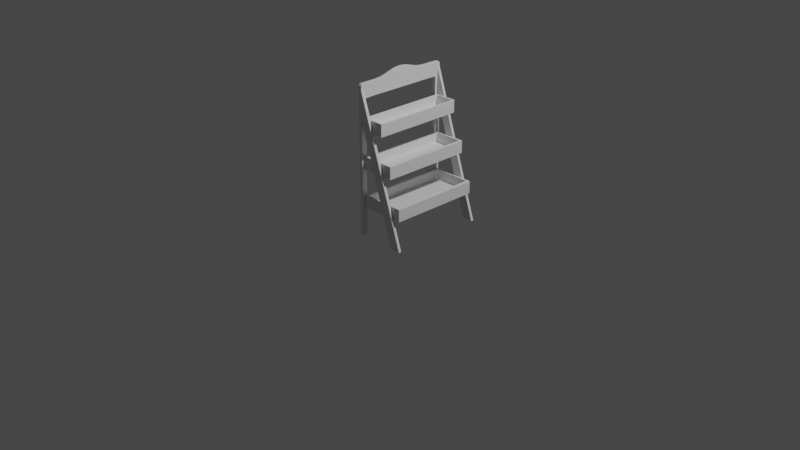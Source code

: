 # Source: plant_shelf.blend  (saved by Blender 2.90.8; exported with 4.5.12 LTS)
import bpy
from mathutils import Matrix  # noqa: F401  (used for matrix-valued properties, if any)

bpy.ops.wm.read_factory_settings(use_empty=True)
scene = bpy.context.scene
scene.name = 'Scene'

# ---- collections
col_collection = bpy.data.collections.new('Collection'); scene.collection.children.link(col_collection)

# ---- materials (node trees are filled in below, after node groups)
mat_material = bpy.data.materials.new('Material')
mat_material.alpha_threshold = 0.0
mat_material.use_transparent_shadow = False
mat_material.line_color = (0.0, 0.0, 0.0, 1.0)
mat_material_004 = bpy.data.materials.new('Material.004')
mat_material_004.alpha_threshold = 0.0
mat_material_004.use_transparent_shadow = False
mat_material_004.line_color = (0.0, 0.0, 0.0, 1.0)
mat_material_005 = bpy.data.materials.new('Material.005')
mat_material_005.alpha_threshold = 0.0
mat_material_005.use_transparent_shadow = False
mat_material_005.line_color = (0.0, 0.0, 0.0, 1.0)

# ---- material node trees
mat_material.use_nodes = True; mat_material.node_tree.nodes.clear()
_N = mat_material.node_tree.nodes; _L = mat_material.node_tree.links
n0 = _N.new('ShaderNodeOutputMaterial'); n0.name = 'Material Output'; n0.location = (300, 300)
n1 = _N.new('ShaderNodeBsdfPrincipled'); n1.name = 'Principled BSDF'; n1.location = (10, 300)
n1.distribution = 'GGX'
n1.subsurface_method = 'BURLEY'
n1.inputs[2].default_value = 0.4
n1.inputs[3].default_value = 1.45
n1.inputs[27].default_value = (0.0, 0.0, 0.0, 1.0)
n1.inputs[28].default_value = 1.0
_L.new(n1.outputs[0], n0.inputs[0])
n0.is_active_output = True
mat_material_004.use_nodes = True; mat_material_004.node_tree.nodes.clear()
_N = mat_material_004.node_tree.nodes; _L = mat_material_004.node_tree.links
n0 = _N.new('ShaderNodeOutputMaterial'); n0.name = 'Material Output'; n0.location = (300, 300)
n1 = _N.new('ShaderNodeBsdfPrincipled'); n1.name = 'Principled BSDF'; n1.location = (10, 300)
n1.distribution = 'GGX'
n1.subsurface_method = 'BURLEY'
n1.inputs[2].default_value = 0.4
n1.inputs[3].default_value = 1.45
n1.inputs[27].default_value = (0.0, 0.0, 0.0, 1.0)
n1.inputs[28].default_value = 1.0
_L.new(n1.outputs[0], n0.inputs[0])
n0.is_active_output = True
mat_material_005.use_nodes = True; mat_material_005.node_tree.nodes.clear()
_N = mat_material_005.node_tree.nodes; _L = mat_material_005.node_tree.links
n0 = _N.new('ShaderNodeOutputMaterial'); n0.name = 'Material Output'; n0.location = (300, 300)
n1 = _N.new('ShaderNodeBsdfPrincipled'); n1.name = 'Principled BSDF'; n1.location = (10, 300)
n1.distribution = 'GGX'
n1.subsurface_method = 'BURLEY'
n1.inputs[2].default_value = 0.4
n1.inputs[3].default_value = 1.45
n1.inputs[27].default_value = (0.0, 0.0, 0.0, 1.0)
n1.inputs[28].default_value = 1.0
_L.new(n1.outputs[0], n0.inputs[0])
n0.is_active_output = True

# ---- world
world_world = bpy.data.worlds.new('World'); scene.world = world_world
world_world.use_nodes = True; world_world.node_tree.nodes.clear()
_N = world_world.node_tree.nodes; _L = world_world.node_tree.links
n0 = _N.new('ShaderNodeOutputWorld'); n0.name = 'World Output'; n0.location = (300, 300)
n1 = _N.new('ShaderNodeBackground'); n1.name = 'Background'; n1.location = (10, 300)
n1.inputs[0].default_value = (0.05088, 0.05088, 0.05088, 1.0)
_L.new(n1.outputs[0], n0.inputs[0])
n0.is_active_output = True
world_world.color = (0.05088, 0.05088, 0.05088)
world_world.use_sun_shadow = False
world_world.sun_shadow_jitter_overblur = 0.0

# ---- cameras
cam_camera = bpy.data.cameras.new('Camera')
cam_camera.clip_end = 100.0
cam_camera.ortho_scale = 7.314

# ---- lights
light_light = bpy.data.lights.new('Light', 'POINT')
light_light.transmission_factor = 0.0
light_light.energy = 1000.0
light_light.shadow_soft_size = 0.1
light_light.shadow_maximum_resolution = 0.006
light_light.use_absolute_resolution = True

# ---- meshes
me_cube = bpy.data.meshes.new('Cube')
me_cube.from_pydata([(0.035, 0.515, 1.501), (0.035, 0.515, 0.002459), (0.035, 0.485, 1.501), (0.03501, 0.485, 0.002459), (-0.002194, 0.485, 0.002459), (0.035, 0.515, 1.211), (-0.002194, 0.4576, 1.413), (0.03501, 0.485, 1.212), (0.5455, 0.5152, 0.001679), (0.5455, 0.4847, 0.001134), (0.4291, 0.5151, 0.001295), (0.4291, 0.485, 0.002377), (-0.002194, 0.515, 0.002459), (0.03501, 0.4571, 0.002459), (0.035, -0.0001222, 1.414), (0.035, -0.0001222, 1.621), (0.035, 0.4258, 1.561), (0.035, 0.3652, 1.561), (0.035, 0.3045, 1.562), (0.035, 0.2439, 1.568), (0.035, 0.1832, 1.582), (0.035, 0.1226, 1.601), (0.035, 0.06196, 1.615), (-0.002194, 0.4258, 1.414), (-0.002194, 0.3045, 1.414), (-0.002194, 0.1832, 1.414), (0.035, 0.06196, 1.414), (0.035, 0.1226, 1.414), (0.035, 0.1832, 1.414), (0.035, 0.2439, 1.414), (0.035, 0.3045, 1.414), (0.035, 0.3652, 1.414), (0.035, 0.4258, 1.414), (-0.002194, 0.1832, 1.582), (-0.002194, 0.2439, 1.568), (-0.002194, 0.3045, 1.562), (-0.002194, 0.3652, 1.561), (0.035, 0.515, 1.531), (0.035, 0.485, 1.561), (0.035, 0.5127, 1.543), (0.035, 0.5062, 1.552), (0.035, 0.4965, 1.559), (-0.002194, 0.515, 1.531), (-0.002194, 0.5127, 1.543), (-0.002194, 0.4571, 0.002459), (0.03501, 0.4571, 1.413), (-0.002194, 0.515, 1.211), (-0.002194, -0.0001222, 1.414), (-0.002194, -0.0001222, 1.621), (-0.002194, 0.3652, 1.414), (-0.002194, 0.2439, 1.414), (-0.002194, 0.1226, 1.414), (-0.002194, 0.06196, 1.414), (-0.002194, 0.06196, 1.615), (-0.002194, 0.1226, 1.601), (-0.002194, 0.4258, 1.561), (-0.002194, 0.485, 1.561), (-0.002194, 0.4965, 1.559), (-0.002194, 0.5062, 1.552), (-0.002194, 0.4554, 1.561), (0.035, 0.4554, 1.561), (-0.002194, 0.4861, 0.002459), (-0.002194, 0.4863, 1.211), (0.035, 0.03092, 1.619), (0.035, 0.03092, 1.414), (-0.002194, 0.03092, 1.414), (-0.002194, 0.03092, 1.619), (0.035, 0.09228, 1.61), (0.035, 0.09228, 1.414), (-0.002194, 0.09228, 1.414), (-0.002194, 0.09228, 1.61), (0.035, 0.1529, 1.592), (0.035, 0.1529, 1.414), (-0.002194, 0.1529, 1.414), (-0.002194, 0.1529, 1.592), (0.035, 0.2136, 1.574), (0.035, 0.2136, 1.414), (-0.002194, 0.2136, 1.574), (-0.002194, 0.2136, 1.414), (0.035, 0.2742, 1.564), (0.035, 0.2742, 1.414), (-0.002194, 0.2742, 1.564), (-0.002194, 0.2742, 1.414)], [], [(12, 1, 3, 4), (5, 0, 8, 10), (14, 15, 48, 47), (12, 46, 5, 1), (1, 5, 7, 3), (10, 8, 9, 11), (7, 5, 10, 11), (0, 2, 9, 8), (2, 7, 11, 9), (46, 42, 37, 0, 5), (68, 67, 22, 26), (32, 45, 60, 16), (65, 64, 14, 47), (63, 66, 48, 15), (60, 59, 55, 16), (16, 55, 36, 17), (17, 36, 35, 18), (79, 81, 34, 19), (75, 77, 33, 20), (71, 74, 54, 21), (67, 70, 53, 22), (23, 32, 31, 49), (49, 31, 30, 24), (82, 80, 29, 50), (78, 76, 28, 25), (73, 72, 27, 51), (69, 68, 26, 52), (64, 63, 15, 14), (32, 16, 17, 31), (31, 17, 18, 30), (80, 79, 19, 29), (76, 75, 20, 28), (72, 71, 21, 27), (56, 38, 41, 57), (57, 41, 40, 58), (58, 40, 39, 43), (43, 39, 37, 42), (2, 0, 37, 39, 40, 41, 38), (70, 69, 52, 53), (61, 62, 46, 12), (13, 45, 6, 44), (55, 23, 49, 36), (36, 49, 24, 35), (81, 82, 50, 34), (77, 78, 25, 33), (74, 73, 51, 54), (38, 56, 59, 60), (66, 65, 47, 48), (3, 13, 44, 4), (6, 23, 55, 59), (44, 6, 62, 61), (6, 59, 56, 62), (42, 46, 62, 56, 57, 58, 43), (60, 45, 7, 38), (3, 7, 45, 13), (53, 52, 65, 66), (26, 22, 63, 64), (22, 53, 66, 63), (52, 26, 64, 65), (54, 51, 69, 70), (51, 27, 68, 69), (21, 54, 70, 67), (27, 21, 67, 68), (33, 25, 73, 74), (28, 20, 71, 72), (25, 28, 72, 73), (20, 33, 74, 71), (34, 50, 78, 77), (29, 19, 75, 76), (50, 29, 76, 78), (19, 34, 77, 75), (35, 24, 82, 81), (30, 18, 79, 80), (24, 30, 80, 82), (18, 35, 81, 79)])
_uv = me_cube.uv_layers.new(name='UVMap')
_uv.uv.foreach_set('vector', [0.125, 0.5, 0.375, 0.5, 0.375, 0.75, 0.125, 0.75, 0.6104, 0.5, 0.625, 0.5, 0.625, 0.5, 0.6104, 0.5, 0.6104, 0.75, 0.625, 0.75, 0.625, 1.0, 0.6104, 1.0, 0.375, 0.25, 0.6104, 0.25, 0.6104, 0.5, 0.375, 0.5, 0.375, 0.5, 0.6104, 0.5, 0.6104, 0.75, 0.375, 0.75, 0.6104, 0.5, 0.625, 0.5, 0.625, 0.75, 0.6104, 0.75, 0.6104, 0.75, 0.6104, 0.5, 0.6104, 0.5, 0.6104, 0.75, 0.625, 0.5, 0.625, 0.75, 0.625, 0.75, 0.625, 0.5, 0.625, 0.75, 0.6104, 0.75, 0.6104, 0.75, 0.625, 0.75, 0.6104, 0.25, 0.6239, 0.25, 0.625, 0.5, 0.625, 0.5, 0.6104, 0.5, 0.6104, 0.75, 0.625, 0.75, 0.625, 0.75, 0.6104, 0.75, 0.6104, 0.75, 0.0, 0.0, 0.625, 0.75, 0.625, 0.75, 0.6104, 1.0, 0.6104, 0.75, 0.6104, 0.75, 0.6104, 1.0, 0.625, 0.75, 0.875, 0.75, 0.875, 0.75, 0.625, 0.75, 0.625, 0.75, 0.875, 0.75, 0.875, 0.75, 0.625, 0.75, 0.625, 0.75, 0.875, 0.75, 0.875, 0.75, 0.625, 0.75, 0.625, 0.75, 0.875, 0.75, 0.875, 0.75, 0.625, 0.75, 0.625, 0.75, 0.875, 0.75, 0.875, 0.75, 0.625, 0.75, 0.625, 0.75, 0.875, 0.75, 0.875, 0.75, 0.625, 0.75, 0.625, 0.75, 0.875, 0.75, 0.875, 0.75, 0.625, 0.75, 0.625, 0.75, 0.875, 0.75, 0.875, 0.75, 0.625, 0.75, 0.6104, 1.0, 0.6104, 0.75, 0.6104, 0.75, 0.6104, 1.0, 0.6104, 1.0, 0.6104, 0.75, 0.6104, 0.75, 0.6104, 1.0, 0.6104, 1.0, 0.6104, 0.75, 0.6104, 0.75, 0.6104, 1.0, 0.6104, 1.0, 0.6104, 0.75, 0.6104, 0.75, 0.6104, 1.0, 0.6104, 1.0, 0.6104, 0.75, 0.6104, 0.75, 0.6104, 1.0, 0.6104, 1.0, 0.6104, 0.75, 0.6104, 0.75, 0.6104, 1.0, 0.6104, 0.75, 0.625, 0.75, 0.625, 0.75, 0.6104, 0.75, 0.6104, 0.75, 0.625, 0.75, 0.625, 0.75, 0.6104, 0.75, 0.6104, 0.75, 0.625, 0.75, 0.625, 0.75, 0.6104, 0.75, 0.6104, 0.75, 0.625, 0.75, 0.625, 0.75, 0.6104, 0.75, 0.6104, 0.75, 0.625, 0.75, 0.625, 0.75, 0.6104, 0.75, 0.6104, 0.75, 0.625, 0.75, 0.625, 0.75, 0.6104, 0.75, 0.875, 0.75, 0.625, 0.75, 0.625, 0.6543, 0.875, 0.6543, 0.875, 0.6543, 0.625, 0.6543, 0.625, 0.5, 0.875, 0.5, 0.625, 0.25, 0.625, 0.5, 0.625, 0.5, 0.6243, 0.25, 0.6243, 0.25, 0.625, 0.5, 0.625, 0.5, 0.6239, 0.25, 0.625, 0.75, 0.625, 0.5, 0.625, 0.5, 0.625, 0.519, 0.625, 0.5732, 0.625, 0.6543, 0.625, 0.75, 0.625, 0.0, 0.6104, 0.0, 0.6104, 0.0, 0.625, 0.0, 0.375, 0.125, 0.6104, 0.125, 0.6104, 0.25, 0.375, 0.25, 0.375, 0.75, 0.6104, 0.75, 0.6104, 1.0, 0.375, 1.0, 0.625, 0.0, 0.6104, 0.0, 0.6104, 0.0, 0.625, 0.0, 0.625, 0.0, 0.6104, 0.0, 0.6104, 0.0, 0.625, 0.0, 0.625, 0.0, 0.6104, 0.0, 0.6104, 0.0, 0.625, 0.0, 0.625, 0.0, 0.6104, 0.0, 0.6104, 0.0, 0.625, 0.0, 0.625, 0.0, 0.6104, 0.0, 0.6104, 0.0, 0.625, 0.0, 0.625, 0.75, 0.875, 0.75, 0.875, 0.75, 0.625, 0.75, 0.625, 0.0, 0.6104, 0.0, 0.6104, 0.0, 0.625, 0.0, 0.375, 0.75, 0.375, 0.75, 0.375, 1.0, 0.125, 0.75, 0.0, 0.0, 0.6104, 0.0, 0.875, 0.75, 0.875, 0.75, 0.375, 0.0, 0.6104, 0.0, 0.6104, 0.125, 0.375, 0.125, 0.6104, 0.0, 0.875, 0.75, 0.875, 0.75, 0.6104, 0.125, 0.6239, 0.25, 0.6104, 0.25, 0.6104, 0.125, 0.875, 0.75, 0.875, 0.6543, 0.875, 0.5, 0.6243, 0.25, 0.625, 0.75, 0.0, 0.0, 0.0, 0.0, 0.625, 0.75, 0.375, 0.75, 0.0, 0.0, 0.6104, 0.75, 0.375, 0.75, 0.625, 0.0, 0.6104, 0.0, 0.6104, 0.0, 0.625, 0.0, 0.6104, 0.75, 0.625, 0.75, 0.625, 0.75, 0.6104, 0.75, 0.625, 0.75, 0.875, 0.75, 0.875, 0.75, 0.625, 0.75, 0.6104, 1.0, 0.6104, 0.75, 0.6104, 0.75, 0.6104, 1.0, 0.625, 0.0, 0.6104, 0.0, 0.6104, 0.0, 0.625, 0.0, 0.6104, 1.0, 0.6104, 0.75, 0.6104, 0.75, 0.6104, 1.0, 0.625, 0.75, 0.875, 0.75, 0.875, 0.75, 0.625, 0.75, 0.6104, 0.75, 0.625, 0.75, 0.625, 0.75, 0.6104, 0.75, 0.625, 0.0, 0.6104, 0.0, 0.6104, 0.0, 0.625, 0.0, 0.6104, 0.75, 0.625, 0.75, 0.625, 0.75, 0.6104, 0.75, 0.6104, 1.0, 0.6104, 0.75, 0.6104, 0.75, 0.6104, 1.0, 0.625, 0.75, 0.875, 0.75, 0.875, 0.75, 0.625, 0.75, 0.625, 0.0, 0.6104, 0.0, 0.6104, 0.0, 0.625, 0.0, 0.6104, 0.75, 0.625, 0.75, 0.625, 0.75, 0.6104, 0.75, 0.6104, 1.0, 0.6104, 0.75, 0.6104, 0.75, 0.6104, 1.0, 0.625, 0.75, 0.875, 0.75, 0.875, 0.75, 0.625, 0.75, 0.625, 0.0, 0.6104, 0.0, 0.6104, 0.0, 0.625, 0.0, 0.6104, 0.75, 0.625, 0.75, 0.625, 0.75, 0.6104, 0.75, 0.6104, 1.0, 0.6104, 0.75, 0.6104, 0.75, 0.6104, 1.0, 0.625, 0.75, 0.875, 0.75, 0.875, 0.75, 0.625, 0.75])
me_cube.materials.append(mat_material)
me_cube.use_remesh_preserve_volume = False
me_cube.use_remesh_preserve_attributes = False
me_cube.use_mirror_vertex_groups = False
me_cube.update()
me_cube_002 = bpy.data.meshes.new('Cube.002')
me_cube_002.from_pydata([(0.01812, -0.4833, 0.7837), (0.03612, -0.4665, 0.812), (0.01812, 0.4833, 0.7837), (0.03612, 0.4588, 0.812), (0.2533, -0.4833, 0.7837), (0.2353, -0.4665, 0.812), (0.2533, 0.4833, 0.7837), (0.2353, 0.4588, 0.812), (0.01812, -0.4833, 0.9176), (0.01812, 0.4833, 0.9176), (0.2533, 0.4833, 0.9176), (0.2533, -0.4833, 0.9176), (0.03515, -0.4684, 0.9176), (0.03515, 0.4607, 0.9176), (0.2362, 0.4607, 0.9176), (0.2362, -0.4684, 0.9176)], [], [(0, 8, 9, 2), (2, 9, 10, 6), (6, 10, 11, 4), (4, 11, 8, 0), (2, 6, 4, 0), (7, 3, 1, 5), (12, 13, 9, 8), (13, 14, 10, 9), (14, 15, 11, 10), (15, 12, 8, 11), (1, 3, 13, 12), (3, 7, 14, 13), (7, 5, 15, 14), (5, 1, 12, 15)])
_uv = me_cube_002.uv_layers.new(name='UVMap')
_uv.uv.foreach_set('vector', [0.375, 0.0, 0.625, 0.0, 0.625, 0.25, 0.375, 0.25, 0.375, 0.25, 0.625, 0.25, 0.625, 0.5, 0.375, 0.5, 0.375, 0.5, 0.625, 0.5, 0.625, 0.75, 0.375, 0.75, 0.375, 0.75, 0.625, 0.75, 0.625, 1.0, 0.375, 1.0, 0.125, 0.5, 0.375, 0.5, 0.375, 0.75, 0.125, 0.75, 0.6441, 0.509, 0.8559, 0.509, 0.8559, 0.741, 0.6441, 0.741, 0.8569, 0.7415, 0.8569, 0.5085, 0.875, 0.5, 0.875, 0.75, 0.8569, 0.5085, 0.6431, 0.5085, 0.625, 0.5, 0.875, 0.5, 0.6431, 0.5085, 0.6431, 0.7415, 0.625, 0.75, 0.625, 0.5, 0.6431, 0.7415, 0.8569, 0.7415, 0.875, 0.75, 0.625, 0.75, 0.8559, 0.741, 0.8559, 0.509, 0.8569, 0.5085, 0.8569, 0.7415, 0.8559, 0.509, 0.6441, 0.509, 0.6431, 0.5085, 0.8569, 0.5085, 0.6441, 0.509, 0.6441, 0.741, 0.6431, 0.7415, 0.6431, 0.5085, 0.6441, 0.741, 0.8559, 0.741, 0.8569, 0.7415, 0.6431, 0.7415])
me_cube_002.materials.append(mat_material)
me_cube_002.use_remesh_preserve_volume = False
me_cube_002.use_remesh_preserve_attributes = False
me_cube_002.use_mirror_vertex_groups = False
me_cube_002.update()
me_cube_001 = bpy.data.meshes.new('Cube.001')
me_cube_001.from_pydata([(0.02715, -0.4833, 0.7837), (0.05412, -0.4665, 0.812), (0.02715, 0.4833, 0.7837), (0.05412, 0.4588, 0.812), (0.3794, -0.4833, 0.7837), (0.3525, -0.4665, 0.812), (0.3794, 0.4833, 0.7837), (0.3525, 0.4588, 0.812), (0.02715, -0.4833, 0.9176), (0.02715, 0.4833, 0.9176), (0.3794, 0.4833, 0.9176), (0.3794, -0.4833, 0.9176), (0.05266, -0.4684, 0.9176), (0.05266, 0.4607, 0.9176), (0.3539, 0.4607, 0.9176), (0.3539, -0.4684, 0.9176)], [], [(0, 8, 9, 2), (2, 9, 10, 6), (6, 10, 11, 4), (4, 11, 8, 0), (2, 6, 4, 0), (7, 3, 1, 5), (12, 13, 9, 8), (13, 14, 10, 9), (14, 15, 11, 10), (15, 12, 8, 11), (1, 3, 13, 12), (3, 7, 14, 13), (7, 5, 15, 14), (5, 1, 12, 15)])
_uv = me_cube_001.uv_layers.new(name='UVMap')
_uv.uv.foreach_set('vector', [0.375, 0.0, 0.625, 0.0, 0.625, 0.25, 0.375, 0.25, 0.375, 0.25, 0.625, 0.25, 0.625, 0.5, 0.375, 0.5, 0.375, 0.5, 0.625, 0.5, 0.625, 0.75, 0.375, 0.75, 0.375, 0.75, 0.625, 0.75, 0.625, 1.0, 0.375, 1.0, 0.125, 0.5, 0.375, 0.5, 0.375, 0.75, 0.125, 0.75, 0.6441, 0.509, 0.8559, 0.509, 0.8559, 0.741, 0.6441, 0.741, 0.8569, 0.7415, 0.8569, 0.5085, 0.875, 0.5, 0.875, 0.75, 0.8569, 0.5085, 0.6431, 0.5085, 0.625, 0.5, 0.875, 0.5, 0.6431, 0.5085, 0.6431, 0.7415, 0.625, 0.75, 0.625, 0.5, 0.6431, 0.7415, 0.8569, 0.7415, 0.875, 0.75, 0.625, 0.75, 0.8559, 0.741, 0.8559, 0.509, 0.8569, 0.5085, 0.8569, 0.7415, 0.8559, 0.509, 0.6441, 0.509, 0.6431, 0.5085, 0.8569, 0.5085, 0.6441, 0.509, 0.6441, 0.741, 0.6431, 0.7415, 0.6431, 0.5085, 0.6441, 0.741, 0.8559, 0.741, 0.8569, 0.7415, 0.6431, 0.7415])
me_cube_001.materials.append(mat_material_004)
me_cube_001.use_remesh_preserve_volume = False
me_cube_001.use_remesh_preserve_attributes = False
me_cube_001.use_mirror_vertex_groups = False
me_cube_001.update()
me_cube_005 = bpy.data.meshes.new('Cube.005')
me_cube_005.from_pydata([(0.03592, -0.4833, 0.7837), (0.07158, -0.4665, 0.812), (0.03592, 0.4833, 0.7837), (0.07158, 0.4588, 0.812), (0.5019, -0.4833, 0.7837), (0.4662, -0.4665, 0.812), (0.5019, 0.4833, 0.7837), (0.4662, 0.4588, 0.812), (0.03592, -0.4833, 0.9176), (0.03592, 0.4833, 0.9176), (0.5019, 0.4833, 0.9176), (0.5019, -0.4833, 0.9176), (0.06966, -0.4684, 0.9176), (0.06966, 0.4607, 0.9176), (0.4681, 0.4607, 0.9176), (0.4681, -0.4684, 0.9176)], [], [(0, 8, 9, 2), (2, 9, 10, 6), (6, 10, 11, 4), (4, 11, 8, 0), (2, 6, 4, 0), (7, 3, 1, 5), (12, 13, 9, 8), (13, 14, 10, 9), (14, 15, 11, 10), (15, 12, 8, 11), (1, 3, 13, 12), (3, 7, 14, 13), (7, 5, 15, 14), (5, 1, 12, 15)])
_uv = me_cube_005.uv_layers.new(name='UVMap')
_uv.uv.foreach_set('vector', [0.375, 0.0, 0.625, 0.0, 0.625, 0.25, 0.375, 0.25, 0.375, 0.25, 0.625, 0.25, 0.625, 0.5, 0.375, 0.5, 0.375, 0.5, 0.625, 0.5, 0.625, 0.75, 0.375, 0.75, 0.375, 0.75, 0.625, 0.75, 0.625, 1.0, 0.375, 1.0, 0.125, 0.5, 0.375, 0.5, 0.375, 0.75, 0.125, 0.75, 0.6441, 0.509, 0.8559, 0.509, 0.8559, 0.741, 0.6441, 0.741, 0.8569, 0.7415, 0.8569, 0.5085, 0.875, 0.5, 0.875, 0.75, 0.8569, 0.5085, 0.6431, 0.5085, 0.625, 0.5, 0.875, 0.5, 0.6431, 0.5085, 0.6431, 0.7415, 0.625, 0.75, 0.625, 0.5, 0.6431, 0.7415, 0.8569, 0.7415, 0.875, 0.75, 0.625, 0.75, 0.8559, 0.741, 0.8559, 0.509, 0.8569, 0.5085, 0.8569, 0.7415, 0.8559, 0.509, 0.6441, 0.509, 0.6431, 0.5085, 0.8569, 0.5085, 0.6441, 0.509, 0.6441, 0.741, 0.6431, 0.7415, 0.6431, 0.5085, 0.6441, 0.741, 0.8559, 0.741, 0.8569, 0.7415, 0.6431, 0.7415])
me_cube_005.materials.append(mat_material_005)
me_cube_005.use_remesh_preserve_volume = False
me_cube_005.use_remesh_preserve_attributes = False
me_cube_005.use_mirror_vertex_groups = False
me_cube_005.update()

# ---- objects
ob_cube = bpy.data.objects.new('Cube', me_cube)
ob_light = bpy.data.objects.new('Light', light_light)
ob_camera = bpy.data.objects.new('Camera', cam_camera)
ob_cube_001 = bpy.data.objects.new('Cube.001', me_cube_002)
ob_cube_004 = bpy.data.objects.new('Cube.004', me_cube_001)
ob_cube_002 = bpy.data.objects.new('Cube.002', me_cube_005)

# ---- transforms, parenting, visibility, modifiers, constraints
ob_cube.location = (0.0, 0.0, 0.0)
ob_cube.lock_rotations_4d = False
ob_cube.empty_display_type = 'ARROWS'
ob_cube.lineart.crease_threshold = 0.0
_m = ob_cube.modifiers.new('Mirror', 'MIRROR')
_m.use_axis = (False, True, False)
_m = ob_cube.modifiers.new('Bevel', 'BEVEL')
_m.width = 0.0025
_m.width_pct = 0.0025
_m.limit_method = 'NONE'
ob_light.location = (4.076, 1.005, 5.904)
ob_light.rotation_euler = (0.6503, 0.05522, 1.866)
ob_light.lock_rotations_4d = False
ob_light.empty_display_type = 'ARROWS'
ob_light.color = (0.0, 0.0, 0.0, 0.0)
ob_light.lineart.crease_threshold = 0.0
ob_camera.location = (7.359, -6.926, 4.958)
ob_camera.rotation_euler = (1.109, 0.0, 0.8149)
ob_camera.lock_rotations_4d = False
ob_camera.empty_display_type = 'ARROWS'
ob_camera.color = (0.0, 0.0, 0.0, 0.0)
ob_camera.display_type = 'WIRE'
ob_camera.lineart.crease_threshold = 0.0
ob_cube_001.location = (0.01887, 0.0, 0.3083)
ob_cube_001.lock_rotations_4d = False
ob_cube_001.empty_display_type = 'ARROWS'
ob_cube_001.lineart.crease_threshold = 0.0
_m = ob_cube_001.modifiers.new('Bevel', 'BEVEL')
_m.width = 0.0025
_m.width_pct = 0.0025
_m.limit_method = 'NONE'
ob_cube_004.location = (0.01127, 0.0, -0.08374)
ob_cube_004.lock_rotations_4d = False
ob_cube_004.empty_display_type = 'ARROWS'
ob_cube_004.lineart.crease_threshold = 0.0
_m = ob_cube_004.modifiers.new('Bevel', 'BEVEL')
_m.width = 0.0025
_m.width_pct = 0.0025
_m.limit_method = 'NONE'
ob_cube_002.location = (0.008189, 0.0, -0.4823)
ob_cube_002.lock_rotations_4d = False
ob_cube_002.empty_display_type = 'ARROWS'
ob_cube_002.lineart.crease_threshold = 0.0
_m = ob_cube_002.modifiers.new('Bevel', 'BEVEL')
_m.width = 0.0025
_m.width_pct = 0.0025
_m.limit_method = 'NONE'

# ---- collection membership
col_collection.objects.link(ob_cube)
col_collection.objects.link(ob_light)
col_collection.objects.link(ob_camera)
col_collection.objects.link(ob_cube_001)
col_collection.objects.link(ob_cube_004)
col_collection.objects.link(ob_cube_002)

# ---- scene / render settings (as saved in the file)
scene.camera = ob_camera
scene.frame_start = 1; scene.frame_end = 250; scene.frame_set(112)
scene.render.engine = 'BLENDER_EEVEE_NEXT'
scene.cycles.use_denoising = False
scene.cycles.samples = 128
scene.cycles.sampling_pattern = 'TABULATED_SOBOL'
scene.cycles.use_adaptive_sampling = False
scene.cycles.use_light_tree = False
scene.view_settings.view_transform = 'Filmic'
bpy.context.view_layer.update()
